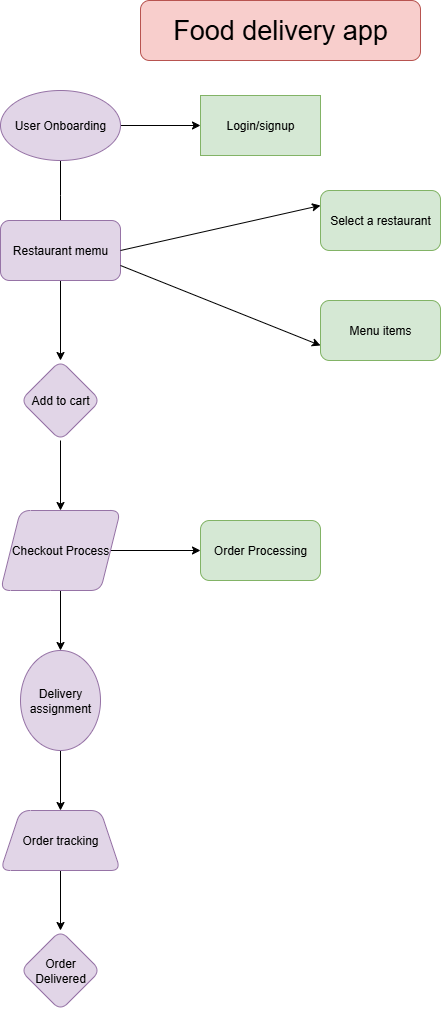

The diagram above was exported from draw.io. Its source (the exported page's mxGraphModel, read from the mxfile embedded in the PNG):
<mxGraphModel dx="2084" dy="1124" grid="1" gridSize="10" guides="1" tooltips="1" connect="1" arrows="1" fold="1" page="1" pageScale="1" pageWidth="850" pageHeight="1100" math="0" shadow="0">
  <root>
    <mxCell id="0" />
    <mxCell id="1" parent="0" />
    <mxCell id="dAWSPpDMi4un5ibxQCaX-5" value="&lt;font style=&quot;font-size: 27px;&quot;&gt;Food delivery app&lt;/font&gt;" style="rounded=1;whiteSpace=wrap;html=1;fillColor=#f8cecc;strokeColor=#b85450;" vertex="1" parent="1">
      <mxGeometry x="310" y="10" width="280" height="60" as="geometry" />
    </mxCell>
    <mxCell id="dAWSPpDMi4un5ibxQCaX-7" style="edgeStyle=orthogonalEdgeStyle;rounded=0;orthogonalLoop=1;jettySize=auto;html=1;" edge="1" parent="1" source="dAWSPpDMi4un5ibxQCaX-6">
      <mxGeometry relative="1" as="geometry">
        <mxPoint x="230" y="240" as="targetPoint" />
      </mxGeometry>
    </mxCell>
    <mxCell id="dAWSPpDMi4un5ibxQCaX-26" value="" style="edgeStyle=orthogonalEdgeStyle;rounded=0;orthogonalLoop=1;jettySize=auto;html=1;" edge="1" parent="1" source="dAWSPpDMi4un5ibxQCaX-6" target="dAWSPpDMi4un5ibxQCaX-25">
      <mxGeometry relative="1" as="geometry" />
    </mxCell>
    <mxCell id="dAWSPpDMi4un5ibxQCaX-6" value="User Onboarding" style="ellipse;whiteSpace=wrap;html=1;fillColor=#e1d5e7;strokeColor=#9673a6;" vertex="1" parent="1">
      <mxGeometry x="170" y="100" width="120" height="70" as="geometry" />
    </mxCell>
    <mxCell id="dAWSPpDMi4un5ibxQCaX-10" value="" style="edgeStyle=orthogonalEdgeStyle;rounded=0;orthogonalLoop=1;jettySize=auto;html=1;" edge="1" parent="1" source="dAWSPpDMi4un5ibxQCaX-8" target="dAWSPpDMi4un5ibxQCaX-9">
      <mxGeometry relative="1" as="geometry" />
    </mxCell>
    <mxCell id="dAWSPpDMi4un5ibxQCaX-8" value="Restaurant memu" style="rounded=1;whiteSpace=wrap;html=1;fillColor=#e1d5e7;strokeColor=#9673a6;" vertex="1" parent="1">
      <mxGeometry x="170" y="230" width="120" height="60" as="geometry" />
    </mxCell>
    <mxCell id="dAWSPpDMi4un5ibxQCaX-12" value="" style="edgeStyle=orthogonalEdgeStyle;rounded=0;orthogonalLoop=1;jettySize=auto;html=1;" edge="1" parent="1" source="dAWSPpDMi4un5ibxQCaX-9" target="dAWSPpDMi4un5ibxQCaX-11">
      <mxGeometry relative="1" as="geometry" />
    </mxCell>
    <mxCell id="dAWSPpDMi4un5ibxQCaX-9" value="Add to cart" style="rhombus;whiteSpace=wrap;html=1;rounded=1;fillColor=#e1d5e7;strokeColor=#9673a6;" vertex="1" parent="1">
      <mxGeometry x="190" y="370" width="80" height="80" as="geometry" />
    </mxCell>
    <mxCell id="dAWSPpDMi4un5ibxQCaX-14" value="" style="edgeStyle=orthogonalEdgeStyle;rounded=0;orthogonalLoop=1;jettySize=auto;html=1;" edge="1" parent="1" source="dAWSPpDMi4un5ibxQCaX-11" target="dAWSPpDMi4un5ibxQCaX-13">
      <mxGeometry relative="1" as="geometry" />
    </mxCell>
    <mxCell id="dAWSPpDMi4un5ibxQCaX-16" value="" style="edgeStyle=orthogonalEdgeStyle;rounded=0;orthogonalLoop=1;jettySize=auto;html=1;" edge="1" parent="1" source="dAWSPpDMi4un5ibxQCaX-11" target="dAWSPpDMi4un5ibxQCaX-15">
      <mxGeometry relative="1" as="geometry" />
    </mxCell>
    <mxCell id="dAWSPpDMi4un5ibxQCaX-11" value="Checkout Process" style="shape=parallelogram;perimeter=parallelogramPerimeter;whiteSpace=wrap;html=1;fixedSize=1;rounded=1;fillColor=#e1d5e7;strokeColor=#9673a6;" vertex="1" parent="1">
      <mxGeometry x="170" y="520" width="120" height="80" as="geometry" />
    </mxCell>
    <mxCell id="dAWSPpDMi4un5ibxQCaX-13" value="Order Processing" style="whiteSpace=wrap;html=1;rounded=1;fillColor=#d5e8d4;strokeColor=#82b366;" vertex="1" parent="1">
      <mxGeometry x="370" y="530" width="120" height="60" as="geometry" />
    </mxCell>
    <mxCell id="dAWSPpDMi4un5ibxQCaX-18" value="" style="edgeStyle=orthogonalEdgeStyle;rounded=0;orthogonalLoop=1;jettySize=auto;html=1;" edge="1" parent="1" source="dAWSPpDMi4un5ibxQCaX-15" target="dAWSPpDMi4un5ibxQCaX-17">
      <mxGeometry relative="1" as="geometry" />
    </mxCell>
    <mxCell id="dAWSPpDMi4un5ibxQCaX-15" value="Delivery assignment" style="ellipse;whiteSpace=wrap;html=1;rounded=1;fillColor=#e1d5e7;strokeColor=#9673a6;" vertex="1" parent="1">
      <mxGeometry x="190" y="660" width="80" height="100" as="geometry" />
    </mxCell>
    <mxCell id="dAWSPpDMi4un5ibxQCaX-24" value="" style="edgeStyle=orthogonalEdgeStyle;rounded=0;orthogonalLoop=1;jettySize=auto;html=1;" edge="1" parent="1" source="dAWSPpDMi4un5ibxQCaX-17" target="dAWSPpDMi4un5ibxQCaX-23">
      <mxGeometry relative="1" as="geometry" />
    </mxCell>
    <mxCell id="dAWSPpDMi4un5ibxQCaX-17" value="Order tracking" style="shape=trapezoid;perimeter=trapezoidPerimeter;whiteSpace=wrap;html=1;fixedSize=1;rounded=1;fillColor=#e1d5e7;strokeColor=#9673a6;" vertex="1" parent="1">
      <mxGeometry x="170" y="820" width="120" height="60" as="geometry" />
    </mxCell>
    <mxCell id="dAWSPpDMi4un5ibxQCaX-23" value="Order Delivered" style="rhombus;whiteSpace=wrap;html=1;rounded=1;fillColor=#e1d5e7;strokeColor=#9673a6;" vertex="1" parent="1">
      <mxGeometry x="190" y="940" width="80" height="80" as="geometry" />
    </mxCell>
    <mxCell id="dAWSPpDMi4un5ibxQCaX-25" value="Login/signup" style="whiteSpace=wrap;html=1;fillColor=#d5e8d4;strokeColor=#82b366;" vertex="1" parent="1">
      <mxGeometry x="370" y="105" width="120" height="60" as="geometry" />
    </mxCell>
    <mxCell id="dAWSPpDMi4un5ibxQCaX-29" value="Select a restaurant" style="rounded=1;whiteSpace=wrap;html=1;fillColor=#d5e8d4;strokeColor=#82b366;" vertex="1" parent="1">
      <mxGeometry x="490" y="200" width="120" height="60" as="geometry" />
    </mxCell>
    <mxCell id="dAWSPpDMi4un5ibxQCaX-30" value="Menu items" style="rounded=1;whiteSpace=wrap;html=1;fillColor=#d5e8d4;strokeColor=#82b366;" vertex="1" parent="1">
      <mxGeometry x="490" y="310" width="120" height="60" as="geometry" />
    </mxCell>
    <mxCell id="dAWSPpDMi4un5ibxQCaX-39" value="" style="endArrow=classic;html=1;rounded=0;entryX=0;entryY=0.25;entryDx=0;entryDy=0;exitX=1;exitY=0.5;exitDx=0;exitDy=0;" edge="1" parent="1" source="dAWSPpDMi4un5ibxQCaX-8" target="dAWSPpDMi4un5ibxQCaX-29">
      <mxGeometry width="50" height="50" relative="1" as="geometry">
        <mxPoint x="500" y="640" as="sourcePoint" />
        <mxPoint x="550" y="590" as="targetPoint" />
      </mxGeometry>
    </mxCell>
    <mxCell id="dAWSPpDMi4un5ibxQCaX-40" value="" style="endArrow=classic;html=1;rounded=0;exitX=1;exitY=0.75;exitDx=0;exitDy=0;entryX=0;entryY=0.75;entryDx=0;entryDy=0;" edge="1" parent="1" source="dAWSPpDMi4un5ibxQCaX-8" target="dAWSPpDMi4un5ibxQCaX-30">
      <mxGeometry width="50" height="50" relative="1" as="geometry">
        <mxPoint x="500" y="640" as="sourcePoint" />
        <mxPoint x="550" y="590" as="targetPoint" />
      </mxGeometry>
    </mxCell>
  </root>
</mxGraphModel>